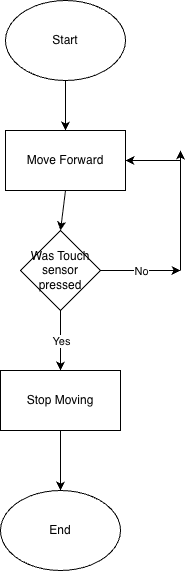

The diagram above was exported from draw.io. Its source (the exported page's mxGraphModel, read from the mxfile embedded in the PNG):
<mxGraphModel dx="972" dy="557" grid="1" gridSize="10" guides="1" tooltips="1" connect="1" arrows="1" fold="1" page="1" pageScale="1" pageWidth="850" pageHeight="1100" math="0" shadow="0">
  <root>
    <mxCell id="0" />
    <mxCell id="1" parent="0" />
    <mxCell id="-KTg11Uk1sYtkk58bs8Y-1" parent="1" style="ellipse;whiteSpace=wrap;html=1;" value="Start" vertex="1">
      <mxGeometry height="80" width="120" x="365" y="50" as="geometry" />
    </mxCell>
    <mxCell id="-KTg11Uk1sYtkk58bs8Y-2" parent="1" style="rounded=0;whiteSpace=wrap;html=1;" value="Move Forward" vertex="1">
      <mxGeometry height="60" width="120" x="365" y="180" as="geometry" />
    </mxCell>
    <mxCell id="-KTg11Uk1sYtkk58bs8Y-3" parent="1" style="rhombus;whiteSpace=wrap;html=1;" value="Was Touch sensor pressed" vertex="1">
      <mxGeometry height="80" width="80" x="380" y="280" as="geometry" />
    </mxCell>
    <mxCell id="-KTg11Uk1sYtkk58bs8Y-4" edge="1" parent="1" source="-KTg11Uk1sYtkk58bs8Y-1" style="endArrow=classic;html=1;rounded=0;exitX=0.5;exitY=1;exitDx=0;exitDy=0;entryX=0.5;entryY=0;entryDx=0;entryDy=0;" target="-KTg11Uk1sYtkk58bs8Y-2" value="">
      <mxGeometry height="50" relative="1" width="50" as="geometry">
        <mxPoint x="400" y="320" as="sourcePoint" />
        <mxPoint x="450" y="270" as="targetPoint" />
      </mxGeometry>
    </mxCell>
    <mxCell id="-KTg11Uk1sYtkk58bs8Y-5" edge="1" parent="1" source="-KTg11Uk1sYtkk58bs8Y-2" style="endArrow=classic;html=1;rounded=0;exitX=0.5;exitY=1;exitDx=0;exitDy=0;entryX=0.5;entryY=0;entryDx=0;entryDy=0;" target="-KTg11Uk1sYtkk58bs8Y-3" value="">
      <mxGeometry height="50" relative="1" width="50" as="geometry">
        <mxPoint x="400" y="320" as="sourcePoint" />
        <mxPoint x="450" y="270" as="targetPoint" />
      </mxGeometry>
    </mxCell>
    <mxCell id="-KTg11Uk1sYtkk58bs8Y-6" edge="1" parent="1" style="endArrow=classic;html=1;rounded=0;entryX=1;entryY=0.5;entryDx=0;entryDy=0;" target="-KTg11Uk1sYtkk58bs8Y-2" value="">
      <mxGeometry height="50" relative="1" width="50" as="geometry">
        <mxPoint x="540" y="210" as="sourcePoint" />
        <mxPoint x="530" y="210" as="targetPoint" />
      </mxGeometry>
    </mxCell>
    <mxCell id="-KTg11Uk1sYtkk58bs8Y-7" edge="1" parent="1" style="endArrow=classic;html=1;rounded=0;" value="">
      <mxGeometry height="50" relative="1" width="50" as="geometry">
        <mxPoint x="540" y="320" as="sourcePoint" />
        <mxPoint x="540" y="200" as="targetPoint" />
      </mxGeometry>
    </mxCell>
    <mxCell id="-KTg11Uk1sYtkk58bs8Y-8" edge="1" parent="1" source="-KTg11Uk1sYtkk58bs8Y-3" style="endArrow=classic;html=1;rounded=0;" value="">
      <mxGeometry relative="1" as="geometry">
        <mxPoint x="380" y="290" as="sourcePoint" />
        <mxPoint x="540" y="320" as="targetPoint" />
      </mxGeometry>
    </mxCell>
    <mxCell id="-KTg11Uk1sYtkk58bs8Y-9" connectable="0" parent="-KTg11Uk1sYtkk58bs8Y-8" style="edgeLabel;resizable=0;html=1;;align=center;verticalAlign=middle;" value="No" vertex="1">
      <mxGeometry relative="1" as="geometry" />
    </mxCell>
    <mxCell id="-KTg11Uk1sYtkk58bs8Y-11" edge="1" parent="1" source="-KTg11Uk1sYtkk58bs8Y-3" style="endArrow=classic;html=1;rounded=0;exitX=0.5;exitY=1;exitDx=0;exitDy=0;" value="">
      <mxGeometry relative="1" as="geometry">
        <mxPoint x="380" y="290" as="sourcePoint" />
        <mxPoint x="420" y="420" as="targetPoint" />
      </mxGeometry>
    </mxCell>
    <mxCell id="-KTg11Uk1sYtkk58bs8Y-12" connectable="0" parent="-KTg11Uk1sYtkk58bs8Y-11" style="edgeLabel;resizable=0;html=1;;align=center;verticalAlign=middle;" value="Yes" vertex="1">
      <mxGeometry relative="1" as="geometry" />
    </mxCell>
    <mxCell id="-KTg11Uk1sYtkk58bs8Y-14" parent="1" style="rounded=0;whiteSpace=wrap;html=1;" value="Stop Moving" vertex="1">
      <mxGeometry height="60" width="120" x="360" y="420" as="geometry" />
    </mxCell>
    <mxCell id="-KTg11Uk1sYtkk58bs8Y-15" parent="1" style="ellipse;whiteSpace=wrap;html=1;" value="End" vertex="1">
      <mxGeometry height="80" width="120" x="360" y="540" as="geometry" />
    </mxCell>
    <mxCell id="-KTg11Uk1sYtkk58bs8Y-16" edge="1" parent="1" source="-KTg11Uk1sYtkk58bs8Y-14" style="endArrow=classic;html=1;rounded=0;exitX=0.5;exitY=1;exitDx=0;exitDy=0;" target="-KTg11Uk1sYtkk58bs8Y-15" value="">
      <mxGeometry height="50" relative="1" width="50" as="geometry">
        <mxPoint x="400" y="360" as="sourcePoint" />
        <mxPoint x="450" y="310" as="targetPoint" />
      </mxGeometry>
    </mxCell>
  </root>
</mxGraphModel>